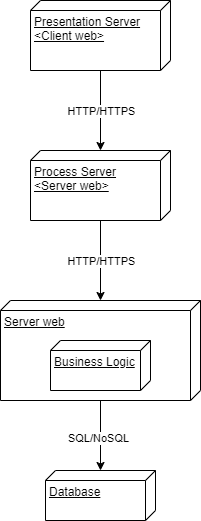

The diagram above was exported from draw.io. Its source (the exported page's mxGraphModel, read from the mxfile embedded in the PNG):
<mxGraphModel dx="1290" dy="653" grid="1" gridSize="10" guides="1" tooltips="1" connect="1" arrows="1" fold="1" page="1" pageScale="1" pageWidth="827" pageHeight="1169" math="0" shadow="0">
  <root>
    <mxCell id="0" />
    <mxCell id="1" parent="0" />
    <mxCell id="5ZIlinDz_jWM8qbljPww-4" value="" style="edgeStyle=orthogonalEdgeStyle;rounded=0;orthogonalLoop=1;jettySize=auto;html=1;" parent="1" source="5ZIlinDz_jWM8qbljPww-1" target="5ZIlinDz_jWM8qbljPww-3" edge="1">
      <mxGeometry relative="1" as="geometry" />
    </mxCell>
    <mxCell id="5ZIlinDz_jWM8qbljPww-10" value="HTTP/HTTPS" style="edgeLabel;html=1;align=center;verticalAlign=middle;resizable=0;points=[];" parent="5ZIlinDz_jWM8qbljPww-4" vertex="1" connectable="0">
      <mxGeometry x="-0.365" y="1" relative="1" as="geometry">
        <mxPoint x="-1" y="15" as="offset" />
      </mxGeometry>
    </mxCell>
    <mxCell id="5ZIlinDz_jWM8qbljPww-1" value="Presentation Server&lt;div&gt;&amp;lt;Client web&amp;gt;&lt;br&gt;&lt;div&gt;&lt;br&gt;&lt;/div&gt;&lt;/div&gt;" style="verticalAlign=top;align=left;spacingTop=8;spacingLeft=2;spacingRight=12;shape=cube;size=10;direction=south;fontStyle=4;html=1;whiteSpace=wrap;" parent="1" vertex="1">
      <mxGeometry x="320" y="200" width="140" height="70" as="geometry" />
    </mxCell>
    <mxCell id="5ZIlinDz_jWM8qbljPww-6" value="" style="edgeStyle=orthogonalEdgeStyle;rounded=0;orthogonalLoop=1;jettySize=auto;html=1;" parent="1" source="5ZIlinDz_jWM8qbljPww-3" target="5ZIlinDz_jWM8qbljPww-5" edge="1">
      <mxGeometry relative="1" as="geometry" />
    </mxCell>
    <mxCell id="5ZIlinDz_jWM8qbljPww-11" value="Text" style="edgeLabel;html=1;align=center;verticalAlign=middle;resizable=0;points=[];" parent="5ZIlinDz_jWM8qbljPww-6" vertex="1" connectable="0">
      <mxGeometry x="0.01" relative="1" as="geometry">
        <mxPoint as="offset" />
      </mxGeometry>
    </mxCell>
    <mxCell id="5ZIlinDz_jWM8qbljPww-3" value="&lt;div&gt;&lt;div&gt;Process Server&lt;/div&gt;&lt;/div&gt;&lt;div&gt;&amp;lt;Server web&amp;gt;&lt;/div&gt;" style="verticalAlign=top;align=left;spacingTop=8;spacingLeft=2;spacingRight=12;shape=cube;size=10;direction=south;fontStyle=4;html=1;whiteSpace=wrap;" parent="1" vertex="1">
      <mxGeometry x="320" y="350" width="140" height="70" as="geometry" />
    </mxCell>
    <mxCell id="5ZIlinDz_jWM8qbljPww-9" value="" style="edgeStyle=orthogonalEdgeStyle;rounded=0;orthogonalLoop=1;jettySize=auto;html=1;" parent="1" source="5ZIlinDz_jWM8qbljPww-5" target="5ZIlinDz_jWM8qbljPww-8" edge="1">
      <mxGeometry relative="1" as="geometry" />
    </mxCell>
    <mxCell id="5ZIlinDz_jWM8qbljPww-13" value="SQL/NoSQL" style="edgeLabel;html=1;align=center;verticalAlign=middle;resizable=0;points=[];" parent="5ZIlinDz_jWM8qbljPww-9" vertex="1" connectable="0">
      <mxGeometry x="0.0686" y="-3" relative="1" as="geometry">
        <mxPoint as="offset" />
      </mxGeometry>
    </mxCell>
    <mxCell id="5ZIlinDz_jWM8qbljPww-5" value="Server web&lt;div&gt;&lt;br&gt;&lt;/div&gt;" style="verticalAlign=top;align=left;spacingTop=8;spacingLeft=2;spacingRight=12;shape=cube;size=10;direction=south;fontStyle=4;html=1;whiteSpace=wrap;" parent="1" vertex="1">
      <mxGeometry x="290" y="500" width="200" height="100" as="geometry" />
    </mxCell>
    <mxCell id="5ZIlinDz_jWM8qbljPww-7" value="Business Logic" style="verticalAlign=top;align=left;spacingTop=8;spacingLeft=2;spacingRight=12;shape=cube;size=10;direction=south;fontStyle=4;html=1;whiteSpace=wrap;" parent="1" vertex="1">
      <mxGeometry x="340" y="540" width="100" height="50" as="geometry" />
    </mxCell>
    <mxCell id="5ZIlinDz_jWM8qbljPww-8" value="&lt;div&gt;Database&lt;/div&gt;" style="verticalAlign=top;align=left;spacingTop=8;spacingLeft=2;spacingRight=12;shape=cube;size=10;direction=south;fontStyle=4;html=1;whiteSpace=wrap;" parent="1" vertex="1">
      <mxGeometry x="335" y="670" width="110" height="50" as="geometry" />
    </mxCell>
    <mxCell id="5ZIlinDz_jWM8qbljPww-12" value="HTTP/HTTPS" style="edgeLabel;html=1;align=center;verticalAlign=middle;resizable=0;points=[];" parent="1" vertex="1" connectable="0">
      <mxGeometry x="390" y="460" as="geometry" />
    </mxCell>
  </root>
</mxGraphModel>